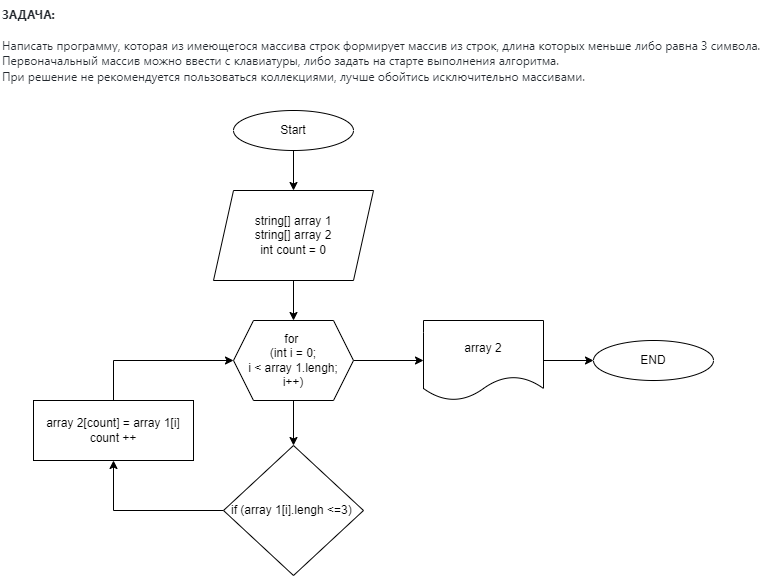

The diagram above was exported from draw.io. Its source (the exported page's mxGraphModel, read from the mxfile embedded in the PNG):
<mxGraphModel dx="2105" dy="649" grid="1" gridSize="10" guides="1" tooltips="1" connect="1" arrows="1" fold="1" page="1" pageScale="1" pageWidth="827" pageHeight="1169" math="0" shadow="0">
  <root>
    <mxCell id="0" />
    <mxCell id="1" parent="0" />
    <mxCell id="fPhCJyZCoUtmMV_cwziw-1" value="&lt;span style=&quot;color: rgb(36, 41, 47); font-family: -apple-system, BlinkMacSystemFont, &amp;quot;Segoe UI&amp;quot;, Helvetica, Arial, sans-serif, &amp;quot;Apple Color Emoji&amp;quot;, &amp;quot;Segoe UI Emoji&amp;quot;; background-color: rgb(255, 255, 255);&quot;&gt;&lt;font style=&quot;font-size: 12px;&quot;&gt;&lt;b&gt;ЗАДАЧА:&lt;/b&gt;&lt;br&gt;&lt;br&gt;Написать программу, которая из имеющегося массива строк формирует массив из строк, длина которых меньше либо равна 3 символа. &lt;br&gt;Первоначальный массив можно ввести с клавиатуры, либо задать на старте выполнения алгоритма. &lt;br&gt;При решение не рекомендуется пользоваться коллекциями, лучше обойтись исключительно массивами.&lt;/font&gt;&lt;/span&gt;" style="text;html=1;align=left;verticalAlign=middle;resizable=0;points=[];autosize=1;strokeColor=none;fillColor=none;" vertex="1" parent="1">
      <mxGeometry x="-803" y="10" width="780" height="90" as="geometry" />
    </mxCell>
    <mxCell id="fPhCJyZCoUtmMV_cwziw-15" value="" style="edgeStyle=orthogonalEdgeStyle;rounded=0;orthogonalLoop=1;jettySize=auto;html=1;fontSize=12;" edge="1" parent="1" source="fPhCJyZCoUtmMV_cwziw-2" target="fPhCJyZCoUtmMV_cwziw-7">
      <mxGeometry relative="1" as="geometry" />
    </mxCell>
    <mxCell id="fPhCJyZCoUtmMV_cwziw-2" value="Start" style="ellipse;whiteSpace=wrap;html=1;fontSize=12;" vertex="1" parent="1">
      <mxGeometry x="-570" y="120" width="120" height="40" as="geometry" />
    </mxCell>
    <mxCell id="fPhCJyZCoUtmMV_cwziw-4" value="END" style="ellipse;whiteSpace=wrap;html=1;fontSize=12;" vertex="1" parent="1">
      <mxGeometry x="-210" y="350" width="120" height="40" as="geometry" />
    </mxCell>
    <mxCell id="fPhCJyZCoUtmMV_cwziw-10" style="edgeStyle=orthogonalEdgeStyle;rounded=0;orthogonalLoop=1;jettySize=auto;html=1;entryX=0.5;entryY=1;entryDx=0;entryDy=0;fontSize=12;" edge="1" parent="1" source="fPhCJyZCoUtmMV_cwziw-5" target="fPhCJyZCoUtmMV_cwziw-9">
      <mxGeometry relative="1" as="geometry" />
    </mxCell>
    <mxCell id="fPhCJyZCoUtmMV_cwziw-13" value="" style="edgeStyle=orthogonalEdgeStyle;rounded=0;orthogonalLoop=1;jettySize=auto;html=1;fontSize=12;exitX=1;exitY=0.5;exitDx=0;exitDy=0;" edge="1" parent="1" source="fPhCJyZCoUtmMV_cwziw-6" target="fPhCJyZCoUtmMV_cwziw-8">
      <mxGeometry relative="1" as="geometry" />
    </mxCell>
    <mxCell id="fPhCJyZCoUtmMV_cwziw-5" value="if (array 1[i].lengh &amp;lt;=3)&amp;nbsp;" style="rhombus;whiteSpace=wrap;html=1;fontSize=12;" vertex="1" parent="1">
      <mxGeometry x="-580" y="455" width="140" height="130" as="geometry" />
    </mxCell>
    <mxCell id="fPhCJyZCoUtmMV_cwziw-12" style="edgeStyle=orthogonalEdgeStyle;rounded=0;orthogonalLoop=1;jettySize=auto;html=1;entryX=0.5;entryY=0;entryDx=0;entryDy=0;fontSize=12;" edge="1" parent="1" source="fPhCJyZCoUtmMV_cwziw-6" target="fPhCJyZCoUtmMV_cwziw-5">
      <mxGeometry relative="1" as="geometry" />
    </mxCell>
    <mxCell id="fPhCJyZCoUtmMV_cwziw-6" value="for &lt;br&gt;(int i = 0;&lt;br&gt;i &amp;lt; array 1.lengh;&lt;br&gt;i++)" style="shape=hexagon;perimeter=hexagonPerimeter2;whiteSpace=wrap;html=1;fixedSize=1;fontSize=12;" vertex="1" parent="1">
      <mxGeometry x="-570" y="330" width="120" height="80" as="geometry" />
    </mxCell>
    <mxCell id="fPhCJyZCoUtmMV_cwziw-16" value="" style="edgeStyle=orthogonalEdgeStyle;rounded=0;orthogonalLoop=1;jettySize=auto;html=1;fontSize=12;" edge="1" parent="1" source="fPhCJyZCoUtmMV_cwziw-7" target="fPhCJyZCoUtmMV_cwziw-6">
      <mxGeometry relative="1" as="geometry" />
    </mxCell>
    <mxCell id="fPhCJyZCoUtmMV_cwziw-7" value="string[] array 1&lt;br&gt;string[] array 2&lt;br&gt;int count = 0" style="shape=parallelogram;perimeter=parallelogramPerimeter;whiteSpace=wrap;html=1;fixedSize=1;fontSize=12;" vertex="1" parent="1">
      <mxGeometry x="-590" y="200" width="160" height="90" as="geometry" />
    </mxCell>
    <mxCell id="fPhCJyZCoUtmMV_cwziw-14" value="" style="edgeStyle=orthogonalEdgeStyle;rounded=0;orthogonalLoop=1;jettySize=auto;html=1;fontSize=12;" edge="1" parent="1" source="fPhCJyZCoUtmMV_cwziw-8" target="fPhCJyZCoUtmMV_cwziw-4">
      <mxGeometry relative="1" as="geometry" />
    </mxCell>
    <mxCell id="fPhCJyZCoUtmMV_cwziw-8" value="array 2" style="shape=document;whiteSpace=wrap;html=1;boundedLbl=1;fontSize=12;" vertex="1" parent="1">
      <mxGeometry x="-380" y="330" width="120" height="80" as="geometry" />
    </mxCell>
    <mxCell id="fPhCJyZCoUtmMV_cwziw-11" style="edgeStyle=orthogonalEdgeStyle;rounded=0;orthogonalLoop=1;jettySize=auto;html=1;entryX=0;entryY=0.5;entryDx=0;entryDy=0;fontSize=12;exitX=0.5;exitY=0;exitDx=0;exitDy=0;" edge="1" parent="1" source="fPhCJyZCoUtmMV_cwziw-9" target="fPhCJyZCoUtmMV_cwziw-6">
      <mxGeometry relative="1" as="geometry" />
    </mxCell>
    <mxCell id="fPhCJyZCoUtmMV_cwziw-9" value="array 2[count] = array 1[i]&lt;br&gt;count ++" style="rounded=0;whiteSpace=wrap;html=1;fontSize=12;" vertex="1" parent="1">
      <mxGeometry x="-770" y="410" width="160" height="60" as="geometry" />
    </mxCell>
  </root>
</mxGraphModel>